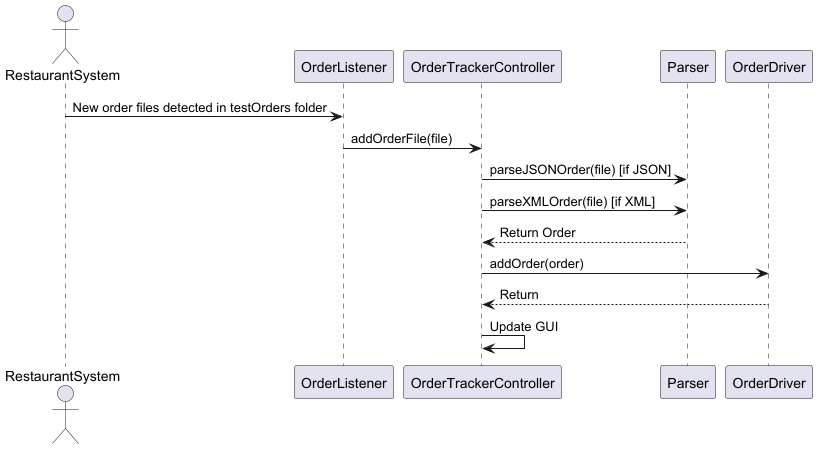

The diagram above was rendered by PlantUML. Its source (embedded in the PNG):
@startuml
'https://plantuml.com/sequence-diagram

'SEQUENCE DIAGRAM: PHASE 2

actor RestaurantSystem
participant OrderListener
participant OrderTrackerController
participant Parser
participant OrderDriver

RestaurantSystem -> OrderListener : New order files detected in testOrders folder
OrderListener -> OrderTrackerController : addOrderFile(file)
OrderTrackerController -> Parser : parseJSONOrder(file) [if JSON]
OrderTrackerController -> Parser : parseXMLOrder(file) [if XML]
Parser --> OrderTrackerController : Return Order
OrderTrackerController -> OrderDriver : addOrder(order)
OrderDriver --> OrderTrackerController : Return
OrderTrackerController -> OrderTrackerController : Update GUI

'OLD SEQUENCE DIAGRAM FROM PHASE 1

'actor RestaurantStaff
'participant SystemGUI
'participant ShowFileChooser
'participant Parser
'participant OrderDriver
'
'RestaurantStaff -> SystemGUI : Click "Import Order JSON" button
'SystemGUI -> ShowFileChooser : importOrder(parentFrame, driver)
'ShowFileChooser -> ShowFileChooser : Open file chooser
'RestaurantStaff -> ShowFileChooser : Select JSON file
'ShowFileChooser -> Parser : parseJSONOrder(file)
'Parser -> Parser : Create Order object from JSON
'Parser --> ShowFileChooser : Return Order
'ShowFileChooser -> OrderDriver : addOrder(order)
'OrderDriver --> ShowFileChooser : Confirmation
'ShowFileChooser --> SystemGUI : Show message "JSON imported into Order #ID"
'SystemGUI --> RestaurantStaff : Display confirmation
@enduml